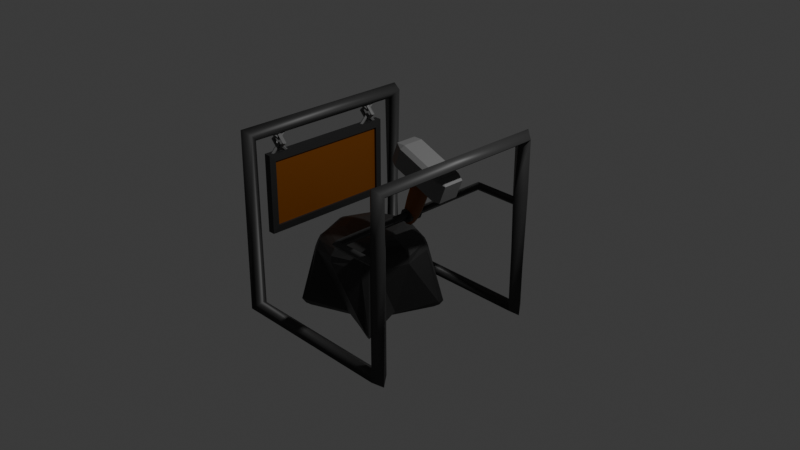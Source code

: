# Source: Crafter.blend  (saved by Blender 5.1.30; exported with 4.5.12 LTS)
import bpy
from mathutils import Matrix  # noqa: F401  (used for matrix-valued properties, if any)

bpy.ops.wm.read_factory_settings(use_empty=True)
scene = bpy.context.scene
scene.name = 'Scene'

# ---- collections
col_collection = bpy.data.collections.new('Collection'); scene.collection.children.link(col_collection)

# ---- materials (node trees are filled in below, after node groups)
mat_material_003 = bpy.data.materials.new('Material.003')
mat_material_004 = bpy.data.materials.new('Material.004')
mat_material_002 = bpy.data.materials.new('Material.002')
mat_material = bpy.data.materials.new('Material')
mat_material_001 = bpy.data.materials.new('Material.001')

# ---- material node trees
mat_material_003.use_nodes = True; mat_material_003.node_tree.nodes.clear()
_N = mat_material_003.node_tree.nodes; _L = mat_material_003.node_tree.links
n0 = _N.new('ShaderNodeBsdfPrincipled'); n0.name = 'Principled BSDF'; n0.location = (-200, 100)
n0.inputs[0].default_value = (0.03834, 0.03834, 0.03834, 1.0)
n1 = _N.new('ShaderNodeOutputMaterial'); n1.name = 'Material Output'; n1.location = (200, 100)
_L.new(n0.outputs[0], n1.inputs[0])
n1.is_active_output = True
mat_material_004.use_nodes = True; mat_material_004.node_tree.nodes.clear()
_N = mat_material_004.node_tree.nodes; _L = mat_material_004.node_tree.links
n0 = _N.new('ShaderNodeBsdfPrincipled'); n0.name = 'Principled BSDF'; n0.location = (-200, 100)
n0.inputs[0].default_value = (0.01978, 0.01978, 0.01978, 1.0)
n1 = _N.new('ShaderNodeOutputMaterial'); n1.name = 'Material Output'; n1.location = (200, 100)
_L.new(n0.outputs[0], n1.inputs[0])
n1.is_active_output = True
mat_material_002.use_nodes = True; mat_material_002.node_tree.nodes.clear()
_N = mat_material_002.node_tree.nodes; _L = mat_material_002.node_tree.links
n0 = _N.new('ShaderNodeBsdfPrincipled'); n0.name = 'Principled BSDF'; n0.location = (-200, 100)
n0.inputs[0].default_value = (0.1684, 0.1684, 0.1684, 1.0)
n1 = _N.new('ShaderNodeOutputMaterial'); n1.name = 'Material Output'; n1.location = (200, 100)
_L.new(n0.outputs[0], n1.inputs[0])
n1.is_active_output = True
mat_material.use_nodes = True; mat_material.node_tree.nodes.clear()
_N = mat_material.node_tree.nodes; _L = mat_material.node_tree.links
n0 = _N.new('ShaderNodeBsdfPrincipled'); n0.name = 'Principled BSDF'; n0.location = (-200, 100)
n0.inputs[0].default_value = (0.1937, 0.05475, 0.0, 1.0)
n1 = _N.new('ShaderNodeOutputMaterial'); n1.name = 'Material Output'; n1.location = (200, 100)
_L.new(n0.outputs[0], n1.inputs[0])
n1.is_active_output = True
mat_material_001.use_nodes = True; mat_material_001.node_tree.nodes.clear()
_N = mat_material_001.node_tree.nodes; _L = mat_material_001.node_tree.links
n0 = _N.new('ShaderNodeBsdfPrincipled'); n0.name = 'Principled BSDF'; n0.location = (-200, 100)
n0.inputs[0].default_value = (1.0, 1.0, 1.0, 1.0)
n1 = _N.new('ShaderNodeOutputMaterial'); n1.name = 'Material Output'; n1.location = (200, 100)
_L.new(n0.outputs[0], n1.inputs[0])
n1.is_active_output = True

# ---- world
world_world = bpy.data.worlds.new('World'); scene.world = world_world
world_world.use_nodes = True; world_world.node_tree.nodes.clear()
_N = world_world.node_tree.nodes; _L = world_world.node_tree.links
n0 = _N.new('ShaderNodeOutputWorld'); n0.name = 'World Output'; n0.location = (200, 100)
n1 = _N.new('ShaderNodeBackground'); n1.name = 'Background'; n1.location = (-200, 100)
n1.inputs[0].default_value = (0.05088, 0.05088, 0.05088, 1.0)
_L.new(n1.outputs[0], n0.inputs[0])
n0.is_active_output = True
world_world.color = (0.05088, 0.05088, 0.05088)
world_world.sun_shadow_jitter_overblur = 0.0

# ---- cameras
cam_camera = bpy.data.cameras.new('Camera')
cam_camera.clip_end = 100.0
cam_camera.ortho_scale = 7.314

# ---- lights
light_light = bpy.data.lights.new('Light', 'POINT')
light_light.energy = 1000.0
light_light.shadow_soft_size = 0.1

# ---- meshes
me_cube_004 = bpy.data.meshes.new('Cube.004')
me_cube_004.from_pydata([(0.9747, 0.9, 0.0), (1.045, 1.0, -0.07071), (0.9747, 1.1, 6.182e-09), (0.904, 1.0, 0.07071), (0.9747, 0.9, 1.384), (1.075, 1.0, 1.384), (0.9747, 1.1, 1.384), (0.8747, 1.0, 1.384), (0.9747, 0.9293, 1.929), (1.075, 1.0, 2.0), (0.9747, 1.071, 2.071), (0.8747, 1.0, 2.0), (0.9747, -0.9293, 1.929), (1.075, -1.0, 2.0), (0.9747, -1.071, 2.071), (0.8747, -1.0, 2.0), (0.9747, -0.9, 1.384), (1.075, -1.0, 1.384), (0.9747, -1.1, 1.384), (0.8747, -1.0, 1.384), (0.9747, -0.9, -1.334e-08), (1.045, -1.0, -0.07071), (0.9747, -1.1, 1.952e-08), (0.904, -1.0, 0.07071), (-0.9747, -0.9, 1.181e-08), (-1.045, -1.0, -0.07071), (-0.9747, -1.1, -5.632e-09), (-0.904, -1.0, 0.07071), (-0.9414, -0.9333, 1.933), (-1.069, -0.9764, 1.976), (-1.008, -1.067, 2.067), (-0.8804, -1.024, 2.024), (-0.9414, 0.9333, 1.933), (-1.069, 0.9764, 1.976), (-1.008, 1.067, 2.067), (-0.8804, 1.024, 2.024), (-0.9747, 0.9, -2.509e-08), (-1.045, 1.0, -0.07071), (-0.9747, 1.1, 3.127e-08), (-0.904, 1.0, 0.07071)], [], [(0, 1, 5, 4), (1, 2, 6, 5), (2, 3, 7, 6), (3, 0, 4, 7), (4, 5, 9, 8), (5, 6, 10, 9), (6, 7, 11, 10), (7, 4, 8, 11), (8, 9, 13, 12), (9, 10, 14, 13), (10, 11, 15, 14), (11, 8, 12, 15), (12, 13, 17, 16), (13, 14, 18, 17), (14, 15, 19, 18), (15, 12, 16, 19), (16, 17, 21, 20), (17, 18, 22, 21), (18, 19, 23, 22), (19, 16, 20, 23), (20, 21, 25, 24), (21, 22, 26, 25), (22, 23, 27, 26), (23, 20, 24, 27), (24, 25, 29, 28), (25, 26, 30, 29), (26, 27, 31, 30), (27, 24, 28, 31), (28, 29, 33, 32), (29, 30, 34, 33), (30, 31, 35, 34), (31, 28, 32, 35), (32, 33, 37, 36), (33, 34, 38, 37), (34, 35, 39, 38), (35, 32, 36, 39), (36, 37, 1, 0), (37, 38, 2, 1), (38, 39, 3, 2), (39, 36, 0, 3)])
me_cube_004.polygons.foreach_set('use_smooth', [True] * 40)
_uv = me_cube_004.uv_layers.new(name='UVMap')
_uv.uv.foreach_set('vector', [0.0, 1.0, 0.0, 0.75, 1.384, 0.75, 1.384, 1.0, 0.0, 0.75, 0.0, 0.5, 1.384, 0.5, 1.384, 0.75, 0.0, 0.5, 0.0, 0.25, 1.384, 0.25, 1.384, 0.5, 0.0, 0.25, 0.0, 0.0, 1.384, 0.0, 1.384, 0.25, 1.384, 1.0, 1.384, 0.75, 2.0, 0.75, 2.0, 1.0, 1.384, 0.75, 1.384, 0.5, 2.0, 0.5, 2.0, 0.75, 1.384, 0.5, 1.384, 0.25, 2.0, 0.25, 2.0, 0.5, 1.384, 0.25, 1.384, 0.0, 2.0, 0.0, 2.0, 0.25, 2.0, 1.0, 2.0, 0.75, 4.0, 0.75, 4.0, 1.0, 2.0, 0.75, 2.0, 0.5, 4.0, 0.5, 4.0, 0.75, 2.0, 0.5, 2.0, 0.25, 4.0, 0.25, 4.0, 0.5, 2.0, 0.25, 2.0, 0.0, 4.0, 0.0, 4.0, 0.25, 4.0, 1.0, 4.0, 0.75, 4.616, 0.75, 4.616, 1.0, 4.0, 0.75, 4.0, 0.5, 4.616, 0.5, 4.616, 0.75, 4.0, 0.5, 4.0, 0.25, 4.616, 0.25, 4.616, 0.5, 4.0, 0.25, 4.0, 0.0, 4.616, 0.0, 4.616, 0.25, 4.616, 1.0, 4.616, 0.75, 6.0, 0.75, 6.0, 1.0, 4.616, 0.75, 4.616, 0.5, 6.0, 0.5, 6.0, 0.75, 4.616, 0.5, 4.616, 0.25, 6.0, 0.25, 6.0, 0.5, 4.616, 0.25, 4.616, 0.0, 6.0, 0.0, 6.0, 0.25, 6.0, 1.0, 6.0, 0.75, 7.949, 0.75, 7.949, 1.0, 6.0, 0.75, 6.0, 0.5, 7.949, 0.5, 7.949, 0.75, 6.0, 0.5, 6.0, 0.25, 7.949, 0.25, 7.949, 0.5, 6.0, 0.25, 6.0, 0.0, 7.949, 0.0, 7.949, 0.25, 7.949, 1.0, 7.949, 0.75, 9.949, 0.75, 9.949, 1.0, 7.949, 0.75, 7.949, 0.5, 9.949, 0.5, 9.949, 0.75, 7.949, 0.5, 7.949, 0.25, 9.949, 0.25, 9.949, 0.5, 7.949, 0.25, 7.949, 0.0, 9.949, 0.0, 9.949, 0.25, 9.949, 1.0, 9.949, 0.75, 11.95, 0.75, 11.95, 1.0, 9.949, 0.75, 9.949, 0.5, 11.95, 0.5, 11.95, 0.75, 9.949, 0.5, 9.949, 0.25, 11.95, 0.25, 11.95, 0.5, 9.949, 0.25, 9.949, 0.0, 11.95, 0.0, 11.95, 0.25, 11.95, 1.0, 11.95, 0.75, 13.95, 0.75, 13.95, 1.0, 11.95, 0.75, 11.95, 0.5, 13.95, 0.5, 13.95, 0.75, 11.95, 0.5, 11.95, 0.25, 13.95, 0.25, 13.95, 0.5, 11.95, 0.25, 11.95, 0.0, 13.95, 0.0, 13.95, 0.25, 13.95, 1.0, 13.95, 0.75, 15.9, 0.75, 15.9, 1.0, 13.95, 0.75, 13.95, 0.5, 15.9, 0.5, 15.9, 0.75, 13.95, 0.5, 13.95, 0.25, 15.9, 0.25, 15.9, 0.5, 13.95, 0.25, 13.95, 0.0, 15.9, 0.0, 15.9, 0.25])
me_cube_004.materials.append(mat_material_003)
me_cube_004.update()
me_cube_001 = bpy.data.meshes.new('Cube.001')
me_cube_001.from_pydata([(0.0, 0.0, 0.0), (-0.4159, -0.4159, 0.0), (-0.4919, -0.5407, 0.09221), (-0.5407, -0.4919, 0.09221), (-0.4657, -0.5002, 0.02701), (-0.5249, -0.5249, 0.03897), (-0.554, -0.554, 0.09221), (-0.5002, -0.4657, 0.02701), (-0.482, -0.3601, 0.7667), (-0.3601, -0.482, 0.7667), (-0.3706, -0.3706, 0.9102), (-0.433, -0.433, 0.7555), (-0.413, -0.413, 0.8298), (-0.3542, -0.4404, 0.857), (-0.4404, -0.3542, 0.857), (-0.5407, 0.4919, 0.09221), (-0.4919, 0.5407, 0.09221), (-0.4159, 0.4159, 0.0), (-0.554, 0.554, 0.09221), (-0.5249, 0.5249, 0.03897), (-0.4657, 0.5002, 0.02701), (-0.5002, 0.4657, 0.02701), (-0.3706, 0.3706, 0.9102), (-0.3601, 0.482, 0.7667), (-0.482, 0.3601, 0.7667), (-0.3695, 0.4363, 0.8459), (-0.4148, 0.4148, 0.8283), (-0.4306, 0.4306, 0.7705), (-0.4363, 0.3695, 0.8459), (0.5407, -0.4919, 0.09221), (0.4919, -0.5407, 0.09221), (0.4159, -0.4159, 0.0), (0.554, -0.554, 0.09221), (0.5249, -0.5249, 0.03897), (0.4657, -0.5002, 0.02701), (0.5002, -0.4657, 0.02701), (0.3706, -0.3706, 0.9102), (0.3601, -0.482, 0.7667), (0.482, -0.3601, 0.7667), (0.3695, -0.4363, 0.8459), (0.4148, -0.4148, 0.8283), (0.4306, -0.4306, 0.7705), (0.4363, -0.3695, 0.8459), (0.4919, 0.5407, 0.09221), (0.5407, 0.4919, 0.09221), (0.4159, 0.4159, 0.0), (0.554, 0.554, 0.09221), (0.5249, 0.5249, 0.03897), (0.5002, 0.4657, 0.02701), (0.4657, 0.5002, 0.02701), (0.3706, 0.3706, 0.9102), (0.482, 0.3601, 0.7667), (0.3601, 0.482, 0.7667), (0.4363, 0.3695, 0.8459), (0.4148, 0.4148, 0.8283), (0.4306, 0.4306, 0.7705), (0.3695, 0.4363, 0.8459), (0.0, 0.3617, 0.08893), (0.0, 0.2318, 0.0), (0.0, 0.3119, 0.02605), (0.0, 0.5795, 0.7675), (0.0, 0.5262, 0.9102), (0.0, 0.5757, 0.8461), (0.0, -0.3617, 0.08893), (0.0, -0.2318, 0.0), (0.0, -0.3119, 0.02605), (0.0, -0.5795, 0.7675), (0.0, -0.5262, 0.9102), (0.0, -0.5757, 0.8461), (-0.3617, 0.0, 0.08893), (-0.2318, 0.0, 0.0), (-0.3119, 1.556e-10, 0.02605), (-0.5795, 0.0, 0.7675), (-0.5262, 0.0, 0.9102), (-0.5757, 1.556e-10, 0.8461), (0.3617, 0.0, 0.08893), (0.2318, 0.0, 0.0), (0.3119, 1.556e-10, 0.02605), (0.5795, 0.0, 0.7675), (0.5262, 0.0, 0.9102), (0.5757, 1.556e-10, 0.8461), (-0.2055, -0.2055, 0.9981), (-0.334, -0.334, 0.9443), (-0.2725, -0.2725, 0.9824), (-0.2055, 0.2055, 0.9981), (-0.334, 0.334, 0.9443), (-0.2725, 0.2725, 0.9824), (0.2055, -0.2055, 0.9981), (0.334, -0.334, 0.9443), (0.2725, -0.2725, 0.9824), (0.2055, 0.2055, 0.9981), (0.334, 0.334, 0.9443), (0.2725, 0.2725, 0.9824), (0.0, 0.4743, 0.9443), (0.0, 0.2919, 0.9981), (0.0, 0.3869, 0.9824), (0.0, -0.4743, 0.9443), (0.0, -0.2919, 0.9981), (0.0, -0.3869, 0.9824), (-0.4743, 0.0, 0.9443), (-0.2919, -2.722e-09, 0.9981), (-0.3869, -7.795e-10, 0.9824), (0.4743, 0.0, 0.9443), (0.2919, 1.882e-09, 0.9981), (0.3869, 5.153e-10, 0.9824)], [], [(1, 4, 5, 7), (2, 6, 5, 4), (3, 7, 5, 6), (8, 11, 12, 14), (9, 13, 12, 11), (10, 14, 12, 13), (15, 18, 19, 21), (16, 20, 19, 18), (17, 21, 19, 20), (22, 25, 26, 28), (23, 27, 26, 25), (24, 28, 26, 27), (29, 32, 33, 35), (30, 34, 33, 32), (31, 35, 33, 34), (36, 39, 40, 42), (37, 41, 40, 39), (38, 42, 40, 41), (43, 46, 47, 49), (44, 48, 47, 46), (45, 49, 47, 48), (50, 53, 54, 56), (51, 55, 54, 53), (52, 56, 54, 55), (70, 1, 7, 71), (71, 7, 3, 69), (2, 9, 11, 6), (6, 11, 8, 3), (73, 22, 28, 74), (74, 28, 24, 72), (23, 16, 18, 27), (27, 18, 15, 24), (58, 17, 20, 59), (59, 20, 16, 57), (61, 50, 56, 62), (62, 56, 52, 60), (51, 44, 46, 55), (55, 46, 43, 52), (76, 45, 48, 77), (77, 48, 44, 75), (79, 36, 42, 80), (80, 42, 38, 78), (37, 30, 32, 41), (41, 32, 29, 38), (64, 31, 34, 65), (65, 34, 30, 63), (67, 10, 13, 68), (68, 13, 9, 66), (45, 58, 59, 49), (49, 59, 57, 43), (22, 61, 62, 25), (25, 62, 60, 23), (1, 64, 65, 4), (4, 65, 63, 2), (36, 67, 68, 39), (39, 68, 66, 37), (97, 81, 83, 98), (98, 83, 82, 96), (17, 70, 71, 21), (21, 71, 69, 15), (10, 73, 74, 14), (14, 74, 72, 8), (31, 76, 77, 35), (35, 77, 75, 29), (50, 79, 80, 53), (53, 80, 78, 51), (103, 87, 89, 104), (104, 89, 88, 102), (94, 90, 92, 95), (95, 92, 91, 93), (100, 84, 86, 101), (101, 86, 85, 99), (84, 94, 95, 86), (86, 95, 93, 85), (87, 97, 98, 89), (89, 98, 96, 88), (81, 100, 101, 83), (83, 101, 99, 82), (90, 103, 104, 92), (92, 104, 102, 91), (3, 8, 72, 69), (63, 66, 9, 2), (70, 0, 64, 1), (73, 10, 82, 99), (10, 67, 96, 82), (16, 23, 60, 57), (17, 58, 0, 70), (69, 72, 24, 15), (22, 73, 99, 85), (61, 22, 85, 93), (30, 37, 66, 63), (0, 76, 31, 64), (75, 78, 38, 29), (36, 79, 102, 88), (67, 36, 88, 96), (44, 51, 78, 75), (58, 45, 76, 0), (57, 60, 52, 43), (50, 61, 93, 91), (79, 50, 91, 102), (97, 87, 103, 90, 94, 84, 100, 81)])
_uv = me_cube_001.uv_layers.new(name='UVMap')
_uv.uv.foreach_set('vector', [0.1523, 0.7227, 0.1556, 0.75, 0.1434, 0.75, 0.125, 0.7194, 0.4017, 0.9806, 0.4047, 1.0, 0.3934, 1.0, 0.375, 0.9694, 0.4017, 0.01936, 0.375, 0.03063, 0.375, 0.01837, 0.4047, 0.0, 0.5992, 0.02286, 0.5972, 0.0, 0.6222, 0.001094, 0.625, 0.01965, 0.5992, 0.9771, 0.625, 0.9804, 0.625, 0.9978, 0.5972, 1.0, 0.625, 0.0, 0.625, 0.01965, 0.6222, 0.001094, 0.625, -0.02167, 0.4017, 0.2306, 0.4047, 0.25, 0.3842, 0.2592, 0.375, 0.2194, 0.4017, 0.2694, 0.375, 0.2806, 0.3842, 0.2592, 0.4047, 0.25, 0.1523, 0.5273, 0.125, 0.5306, 0.125, 0.5184, 0.1556, 0.5, 0.625, 0.25, 0.625, 0.2654, 0.6229, 0.25, 0.625, 0.2342, 0.5992, 0.2729, 0.6015, 0.25, 0.6229, 0.25, 0.625, 0.2654, 0.5992, 0.2271, 0.625, 0.2342, 0.6229, 0.25, 0.6015, 0.25, 0.4017, 0.7306, 0.4047, 0.75, 0.3811, 0.75, 0.375, 0.7194, 0.4017, 0.7694, 0.3597, 0.7653, 0.3811, 0.75, 0.4047, 0.75, 0.3477, 0.7227, 0.375, 0.7194, 0.3811, 0.75, 0.3597, 0.7653, 0.625, 0.75, 0.625, 0.7654, 0.6229, 0.75, 0.625, 0.7342, 0.5992, 0.7729, 0.6015, 0.75, 0.6229, 0.75, 0.625, 0.7654, 0.5992, 0.7271, 0.625, 0.7342, 0.6229, 0.75, 0.6015, 0.75, 0.4017, 0.4806, 0.4047, 0.5, 0.375, 0.5061, 0.3597, 0.4847, 0.4017, 0.5194, 0.375, 0.5306, 0.375, 0.5061, 0.4047, 0.5, 0.3477, 0.5273, 0.3597, 0.4847, 0.375, 0.5061, 0.375, 0.5306, 0.625, 0.5, 0.625, 0.5154, 0.6229, 0.5, 0.625, 0.4842, 0.5992, 0.5229, 0.6015, 0.5, 0.6229, 0.5, 0.625, 0.5154, 0.5992, 0.4771, 0.625, 0.4842, 0.6229, 0.5, 0.6015, 0.5, 0.163, 0.625, 0.1523, 0.7227, 0.125, 0.7194, 0.125, 0.625, 0.375, 0.125, 0.375, 0.03063, 0.4017, 0.01936, 0.401, 0.125, 0.4017, 0.9806, 0.5992, 0.9771, 0.5972, 1.0, 0.4047, 1.0, 0.4047, 0.0, 0.5972, 0.0, 0.5992, 0.02286, 0.4017, 0.01936, 0.625, 0.125, 0.625, 0.25, 0.625, 0.2342, 0.625, 0.125, 0.625, 0.125, 0.625, 0.2342, 0.5992, 0.2271, 0.5991, 0.125, 0.5992, 0.2729, 0.4017, 0.2694, 0.4047, 0.25, 0.6015, 0.25, 0.6015, 0.25, 0.4047, 0.25, 0.4017, 0.2306, 0.5992, 0.2271, 0.25, 0.538, 0.1523, 0.5273, 0.1556, 0.5, 0.25, 0.5, 0.375, 0.375, 0.375, 0.2806, 0.4017, 0.2694, 0.401, 0.375, 0.625, 0.375, 0.625, 0.5, 0.625, 0.4842, 0.625, 0.375, 0.625, 0.375, 0.625, 0.4842, 0.5992, 0.4771, 0.5991, 0.375, 0.5992, 0.5229, 0.4017, 0.5194, 0.4047, 0.5, 0.6015, 0.5, 0.6015, 0.5, 0.4047, 0.5, 0.4017, 0.4806, 0.5992, 0.4771, 0.337, 0.625, 0.3477, 0.5273, 0.375, 0.5306, 0.375, 0.625, 0.375, 0.625, 0.375, 0.5306, 0.4017, 0.5194, 0.401, 0.625, 0.625, 0.625, 0.625, 0.75, 0.625, 0.7342, 0.625, 0.625, 0.625, 0.625, 0.625, 0.7342, 0.5992, 0.7271, 0.5991, 0.625, 0.5992, 0.7729, 0.4017, 0.7694, 0.4047, 0.75, 0.6015, 0.75, 0.6015, 0.75, 0.4047, 0.75, 0.4017, 0.7306, 0.5992, 0.7271, 0.25, 0.712, 0.3477, 0.7227, 0.3597, 0.7653, 0.25, 0.75, 0.375, 0.875, 0.3597, 0.7653, 0.4017, 0.7694, 0.401, 0.875, 0.625, 0.875, 0.625, 1.0, 0.625, 0.9804, 0.625, 0.875, 0.625, 0.875, 0.625, 0.9804, 0.5992, 0.9771, 0.5991, 0.875, 0.3477, 0.5273, 0.25, 0.538, 0.25, 0.5, 0.3597, 0.4847, 0.3597, 0.4847, 0.375, 0.375, 0.401, 0.375, 0.4017, 0.4806, 0.625, 0.25, 0.625, 0.375, 0.625, 0.375, 0.625, 0.2654, 0.625, 0.2654, 0.625, 0.375, 0.5991, 0.375, 0.5992, 0.2729, 0.1523, 0.7227, 0.25, 0.712, 0.25, 0.75, 0.1556, 0.75, 0.375, 0.9694, 0.375, 0.875, 0.401, 0.875, 0.4017, 0.9806, 0.625, 0.75, 0.625, 0.875, 0.625, 0.875, 0.625, 0.7654, 0.625, 0.7654, 0.625, 0.875, 0.5991, 0.875, 0.5992, 0.7729, 0.625, 0.6734, 0.625, 0.2018, 0.625, 0.002576, 0.625, 0.8732, 0.625, 0.8732, 0.625, 0.9991, 0.625, 1.0, 0.625, 0.875, 0.1523, 0.5273, 0.163, 0.625, 0.125, 0.625, 0.125, 0.5306, 0.375, 0.2194, 0.375, 0.125, 0.401, 0.125, 0.4017, 0.2306, 0.625, 0.0, 0.625, 0.125, 0.625, 0.125, 0.625, 0.01965, 0.625, 0.01965, 0.625, 0.125, 0.5991, 0.125, 0.5992, 0.02286, 0.3477, 0.7227, 0.337, 0.625, 0.375, 0.625, 0.375, 0.7194, 0.375, 0.7194, 0.375, 0.625, 0.401, 0.625, 0.4017, 0.7306, 0.625, 0.5, 0.625, 0.625, 0.625, 0.625, 0.625, 0.5154, 0.625, 0.5154, 0.625, 0.625, 0.5991, 0.625, 0.5992, 0.5229, 0.625, 0.5942, 0.625, 0.687, 0.625, 0.75, 0.625, 0.625, 0.625, 0.625, 0.625, 0.75, 0.625, 0.75, 0.625, 0.625, 0.625, 0.3845, 0.625, 0.4903, 0.625, 0.5, 0.625, 0.375, 0.625, 0.375, 0.625, 0.5, 0.625, 0.5, 0.625, 0.375, 0.625, 0.1874, 0.625, 0.281, 0.625, 0.25, 0.625, 0.125, 0.625, 0.125, 0.625, 0.25, 0.625, 0.25, 0.625, 0.125, 0.625, 0.281, 0.625, 0.3845, 0.625, 0.375, 0.625, 0.25, 0.625, 0.25, 0.625, 0.375, 0.625, 0.375, 0.625, 0.25, 0.625, 0.687, 0.625, 0.6734, 0.625, 0.8732, 0.625, 0.75, 0.625, 0.75, 0.625, 0.8732, 0.625, 0.875, 0.625, 0.75, 0.625, 0.2018, 0.625, 0.1874, 0.625, 0.125, 0.625, 0.002576, 0.625, 0.002576, 0.625, 0.125, 0.625, 0.125, 0.625, 0.0, 0.625, 0.4903, 0.625, 0.5942, 0.625, 0.625, 0.625, 0.5, 0.625, 0.5, 0.625, 0.625, 0.625, 0.625, 0.625, 0.5, 0.4017, 0.01936, 0.5992, 0.02286, 0.5991, 0.125, 0.401, 0.125, 0.401, 0.875, 0.5991, 0.875, 0.5992, 0.9771, 0.4017, 0.9806, 0.163, 0.625, 0.25, 0.625, 0.25, 0.712, 0.1523, 0.7227, 0.625, 0.125, 0.625, 0.0, 0.625, 0.0, 0.625, 0.125, 0.625, 1.0, 0.625, 0.875, 0.625, 0.875, 0.625, 1.0, 0.4017, 0.2694, 0.5992, 0.2729, 0.5991, 0.375, 0.401, 0.375, 0.1523, 0.5273, 0.25, 0.538, 0.25, 0.625, 0.163, 0.625, 0.401, 0.125, 0.5991, 0.125, 0.5992, 0.2271, 0.4017, 0.2306, 0.625, 0.25, 0.625, 0.125, 0.625, 0.125, 0.625, 0.25, 0.625, 0.375, 0.625, 0.25, 0.625, 0.25, 0.625, 0.375, 0.4017, 0.7694, 0.5992, 0.7729, 0.5991, 0.875, 0.401, 0.875, 0.25, 0.625, 0.337, 0.625, 0.3477, 0.7227, 0.25, 0.712, 0.401, 0.625, 0.5991, 0.625, 0.5992, 0.7271, 0.4017, 0.7306, 0.625, 0.75, 0.625, 0.625, 0.625, 0.625, 0.625, 0.75, 0.625, 0.875, 0.625, 0.75, 0.625, 0.75, 0.625, 0.875, 0.4017, 0.5194, 0.5992, 0.5229, 0.5991, 0.625, 0.401, 0.625, 0.25, 0.538, 0.3477, 0.5273, 0.337, 0.625, 0.25, 0.625, 0.401, 0.375, 0.5991, 0.375, 0.5992, 0.4771, 0.4017, 0.4806, 0.625, 0.5, 0.625, 0.375, 0.625, 0.375, 0.625, 0.5, 0.625, 0.625, 0.625, 0.5, 0.625, 0.5, 0.625, 0.625, 0.625, 0.6734, 0.625, 0.687, 0.625, 0.5942, 0.625, 0.4903, 0.625, 0.3845, 0.625, 0.281, 0.625, 0.1874, 0.625, 0.2018])
me_cube_001.materials.append(mat_material_004)
me_cube_001.update()
me_cube_002 = bpy.data.meshes.new('Cube.002')
me_cube_002.from_pydata([(-0.2681, -0.1174, -0.1482), (-0.2681, -0.1586, -0.1097), (-0.3622, -0.1174, -0.1097), (-0.2681, -0.1586, 0.1097), (-0.2681, -0.1174, 0.1482), (-0.3622, -0.1174, 0.1097), (-0.2681, 0.1174, -0.1482), (-0.3622, 0.1174, -0.1097), (-0.2681, 0.1586, -0.1097), (-0.2681, 0.1174, 0.1482), (-0.2681, 0.1586, 0.1097), (-0.3622, 0.1174, 0.1097), (0.2681, -0.1174, -0.1482), (0.3622, -0.1174, -0.1097), (0.2681, -0.1586, -0.1097), (0.2681, -0.1174, 0.1482), (0.2681, -0.1586, 0.1097), (0.3622, -0.1174, 0.1097), (0.2681, 0.1174, -0.1482), (0.2681, 0.1586, -0.1097), (0.3622, 0.1174, -0.1097), (0.2681, 0.1174, 0.1482), (0.3622, 0.1174, 0.1097), (0.2681, 0.1586, 0.1097)], [], [(0, 1, 2), (3, 4, 5), (6, 7, 8), (9, 10, 11), (12, 13, 14), (15, 16, 17), (18, 19, 20), (21, 22, 23), (6, 0, 2, 7), (1, 3, 5, 2), (4, 9, 11, 5), (10, 8, 7, 11), (18, 6, 8, 19), (9, 21, 23, 10), (22, 20, 19, 23), (12, 18, 20, 13), (21, 15, 17, 22), (16, 14, 13, 17), (0, 12, 14, 1), (15, 4, 3, 16), (6, 18, 12, 0), (2, 5, 11, 7), (14, 16, 3, 1), (21, 9, 4, 15), (8, 10, 23, 19), (20, 22, 17, 13)])
_uv = me_cube_002.uv_layers.new(name='UVMap')
_uv.uv.foreach_set('vector', [0.1575, 0.7175, 0.1575, 0.75, 0.125, 0.7175, 0.5925, 0.0, 0.625, 0.0325, 0.5925, 0.0325, 0.1575, 0.5325, 0.125, 0.5325, 0.1575, 0.5, 0.625, 0.2392, 0.5925, 0.2744, 0.5925, 0.2175, 0.3425, 0.7175, 0.3994, 0.7175, 0.375, 0.7663, 0.6413, 0.75, 0.5925, 0.7825, 0.5925, 0.7256, 0.3425, 0.5325, 0.375, 0.4837, 0.3994, 0.5325, 0.6413, 0.5, 0.5925, 0.5244, 0.5925, 0.4675, 0.1575, 0.5325, 0.1575, 0.7175, 0.125, 0.7175, 0.125, 0.5325, 0.4075, 0.0, 0.5925, 0.0, 0.5925, 0.0325, 0.4075, 0.0325, 0.625, 0.0325, 0.625, 0.2392, 0.5925, 0.2175, 0.5925, 0.0325, 0.5925, 0.2744, 0.4075, 0.2825, 0.4075, 0.2175, 0.5925, 0.2175, 0.3425, 0.5325, 0.1575, 0.5325, 0.1575, 0.5, 0.375, 0.4837, 0.625, 0.2392, 0.6413, 0.5, 0.5925, 0.4675, 0.5925, 0.2744, 0.5925, 0.5244, 0.3994, 0.5325, 0.375, 0.4837, 0.5925, 0.4675, 0.3425, 0.7175, 0.3425, 0.5325, 0.3994, 0.5325, 0.3994, 0.7175, 0.6413, 0.5, 0.6413, 0.75, 0.5925, 0.7256, 0.5925, 0.5244, 0.5925, 0.7825, 0.375, 0.7663, 0.3994, 0.7175, 0.5925, 0.7256, 0.1575, 0.7175, 0.3425, 0.7175, 0.375, 0.7663, 0.1575, 0.75, 0.6413, 0.75, 0.625, 0.9675, 0.5925, 0.9675, 0.5925, 0.7825, 0.1575, 0.5325, 0.3425, 0.5325, 0.3425, 0.7175, 0.1575, 0.7175, 0.4075, 0.0325, 0.5925, 0.0325, 0.5925, 0.2175, 0.4075, 0.2175, 0.375, 0.7663, 0.5925, 0.7825, 0.5925, 0.9675, 0.4075, 0.9675, 0.6413, 0.5, 0.8425, 0.5325, 0.8425, 0.7175, 0.6413, 0.75, 0.4075, 0.2825, 0.5925, 0.2744, 0.5925, 0.4675, 0.375, 0.4837, 0.3994, 0.5325, 0.5925, 0.5244, 0.5925, 0.7256, 0.3994, 0.7175])
me_cube_002.materials.append(mat_material_002)
me_cube_002.update()
me_cube_003 = bpy.data.meshes.new('Cube.003')
me_cube_003.from_pydata([(-0.07808, -0.0592, 0.3329), (-0.05856, -0.0444, -0.1912), (-0.07808, 0.0592, 0.3329), (-0.05856, 0.0444, -0.1912), (0.07808, -0.0592, 0.3329), (0.05856, -0.0444, -0.1912), (0.07808, 0.0592, 0.3329), (0.05856, 0.0444, -0.1912), (-0.1, 0.03237, 0.3329), (-0.1074, -1.49e-08, 0.3329), (-0.1, -0.03237, 0.3329), (-0.07766, -0.05888, 0.161), (-0.07474, -0.05666, 0.005601), (-0.06752, -0.05119, -0.1174), (-0.0671, -0.02634, -0.2167), (-0.07139, -1.49e-08, -0.2295), (-0.0671, 0.02634, -0.2167), (-0.06752, 0.05119, -0.1174), (-0.07474, 0.05666, 0.005601), (-0.07766, 0.05888, 0.161), (0.0427, 0.07585, 0.3329), (-8.731e-09, 0.0814, 0.3329), (-0.0427, 0.07585, 0.3329), (-0.03474, 0.05087, -0.2167), (-8.731e-09, 0.05413, -0.2295), (0.03474, 0.05087, -0.2167), (0.06752, 0.05119, -0.1174), (0.07474, 0.05666, 0.005601), (0.07766, 0.05888, 0.161), (0.1, -0.03237, 0.3329), (0.1074, -1.49e-08, 0.3329), (0.1, 0.03237, 0.3329), (0.0671, 0.02634, -0.2167), (0.07139, -1.49e-08, -0.2295), (0.0671, -0.02634, -0.2167), (0.06752, -0.05119, -0.1174), (0.07474, -0.05666, 0.005601), (0.07766, -0.05888, 0.161), (-0.0427, -0.07585, 0.3329), (6.17e-09, -0.0814, 0.3329), (0.0427, -0.07585, 0.3329), (0.03474, -0.05087, -0.2167), (-8.731e-09, -0.05413, -0.2295), (-0.03474, -0.05087, -0.2167), (-0.09951, -0.0322, 0.1607), (-0.1068, -1.49e-08, 0.1605), (-0.09951, 0.0322, 0.1607), (-0.09581, -0.03098, 0.003714), (-0.1028, -1.49e-08, 0.001827), (-0.09581, 0.03098, 0.003714), (-0.08591, -0.02825, -0.1244), (-0.09214, -1.49e-08, -0.1306), (-0.08591, 0.02825, -0.1244), (-0.04247, 0.07545, 0.1607), (-8.731e-09, 0.08097, 0.1605), (0.04247, 0.07545, 0.1607), (-0.04086, 0.07264, 0.003714), (6.17e-09, 0.07797, 0.001827), (0.04086, 0.07264, 0.003714), (-0.03726, 0.06513, -0.1244), (6.17e-09, 0.06985, -0.1306), (0.03726, 0.06513, -0.1244), (0.09951, 0.0322, 0.1607), (0.1068, -1.49e-08, 0.1605), (0.09951, -0.0322, 0.1607), (0.09581, 0.03098, 0.003714), (0.1028, -1.49e-08, 0.001827), (0.09581, -0.03098, 0.003714), (0.08591, 0.02825, -0.1244), (0.09214, -1.49e-08, -0.1306), (0.08591, -0.02825, -0.1244), (0.04247, -0.07545, 0.1607), (6.17e-09, -0.08097, 0.1605), (-0.04247, -0.07545, 0.1607), (0.04086, -0.07264, 0.003714), (6.17e-09, -0.07797, 0.001827), (-0.04086, -0.07264, 0.003714), (0.03726, -0.06513, -0.1244), (6.17e-09, -0.06985, -0.1306), (-0.03726, -0.06513, -0.1244), (0.03703, 0.02807, -0.2712), (0.03902, -1.49e-08, -0.2897), (0.03703, -0.02807, -0.2712), (6.17e-09, 0.02958, -0.2897), (6.17e-09, -1.49e-08, -0.3098), (6.17e-09, -0.02958, -0.2897), (-0.03703, 0.02807, -0.2712), (-0.03902, -1.49e-08, -0.2897), (-0.03703, -0.02807, -0.2712)], [], [(44, 45, 48, 47), (45, 46, 49, 48), (47, 48, 51, 50), (48, 49, 52, 51), (0, 10, 44, 11), (10, 9, 45, 44), (9, 8, 46, 45), (8, 2, 19, 46), (46, 19, 18, 49), (49, 18, 17, 52), (52, 17, 3, 16), (51, 52, 16, 15), (50, 51, 15, 14), (13, 50, 14, 1), (12, 47, 50, 13), (11, 44, 47, 12), (53, 54, 57, 56), (54, 55, 58, 57), (56, 57, 60, 59), (57, 58, 61, 60), (2, 22, 53, 19), (22, 21, 54, 53), (21, 20, 55, 54), (20, 6, 28, 55), (55, 28, 27, 58), (58, 27, 26, 61), (61, 26, 7, 25), (60, 61, 25, 24), (59, 60, 24, 23), (17, 59, 23, 3), (18, 56, 59, 17), (19, 53, 56, 18), (62, 63, 66, 65), (63, 64, 67, 66), (65, 66, 69, 68), (66, 67, 70, 69), (6, 31, 62, 28), (31, 30, 63, 62), (30, 29, 64, 63), (29, 4, 37, 64), (64, 37, 36, 67), (67, 36, 35, 70), (70, 35, 5, 34), (69, 70, 34, 33), (68, 69, 33, 32), (26, 68, 32, 7), (27, 65, 68, 26), (28, 62, 65, 27), (71, 72, 75, 74), (72, 73, 76, 75), (74, 75, 78, 77), (75, 76, 79, 78), (4, 40, 71, 37), (40, 39, 72, 71), (39, 38, 73, 72), (38, 0, 11, 73), (73, 11, 12, 76), (76, 12, 13, 79), (79, 13, 1, 43), (78, 79, 43, 42), (77, 78, 42, 41), (35, 77, 41, 5), (36, 74, 77, 35), (37, 71, 74, 36), (80, 81, 84, 83), (81, 82, 85, 84), (83, 84, 87, 86), (84, 85, 88, 87), (7, 32, 80, 25), (32, 33, 81, 80), (33, 34, 82, 81), (34, 5, 41, 82), (82, 41, 42, 85), (85, 42, 43, 88), (88, 43, 1, 14), (87, 88, 14, 15), (86, 87, 15, 16), (23, 86, 16, 3), (24, 83, 86, 23), (25, 80, 83, 24)])
me_cube_003.polygons.foreach_set('use_smooth', [True] * 80)
_uv = me_cube_003.uv_layers.new(name='UVMap')
_uv.uv.foreach_set('vector', [0.4375, 0.0625, 0.4375, 0.125, 0.5, 0.125, 0.5, 0.0625, 0.4375, 0.125, 0.4375, 0.1875, 0.5, 0.1875, 0.5, 0.125, 0.5, 0.0625, 0.5, 0.125, 0.5625, 0.125, 0.5625, 0.0625, 0.5, 0.125, 0.5, 0.1875, 0.5625, 0.1875, 0.5625, 0.125, 0.375, 0.0, 0.375, 0.0625, 0.4375, 0.0625, 0.4375, 0.0, 0.375, 0.0625, 0.375, 0.125, 0.4375, 0.125, 0.4375, 0.0625, 0.375, 0.125, 0.375, 0.1875, 0.4375, 0.1875, 0.4375, 0.125, 0.375, 0.1875, 0.375, 0.25, 0.4375, 0.25, 0.4375, 0.1875, 0.4375, 0.1875, 0.4375, 0.25, 0.5, 0.25, 0.5, 0.1875, 0.5, 0.1875, 0.5, 0.25, 0.5625, 0.25, 0.5625, 0.1875, 0.5625, 0.1875, 0.5625, 0.25, 0.625, 0.25, 0.625, 0.1875, 0.5625, 0.125, 0.5625, 0.1875, 0.625, 0.1875, 0.625, 0.125, 0.5625, 0.0625, 0.5625, 0.125, 0.625, 0.125, 0.625, 0.0625, 0.5625, 0.0, 0.5625, 0.0625, 0.625, 0.0625, 0.625, 0.0, 0.5, 0.0, 0.5, 0.0625, 0.5625, 0.0625, 0.5625, 0.0, 0.4375, 0.0, 0.4375, 0.0625, 0.5, 0.0625, 0.5, 0.0, 0.4375, 0.3125, 0.4375, 0.375, 0.5, 0.375, 0.5, 0.3125, 0.4375, 0.375, 0.4375, 0.4375, 0.5, 0.4375, 0.5, 0.375, 0.5, 0.3125, 0.5, 0.375, 0.5625, 0.375, 0.5625, 0.3125, 0.5, 0.375, 0.5, 0.4375, 0.5625, 0.4375, 0.5625, 0.375, 0.375, 0.25, 0.375, 0.3125, 0.4375, 0.3125, 0.4375, 0.25, 0.375, 0.3125, 0.375, 0.375, 0.4375, 0.375, 0.4375, 0.3125, 0.375, 0.375, 0.375, 0.4375, 0.4375, 0.4375, 0.4375, 0.375, 0.375, 0.4375, 0.375, 0.5, 0.4375, 0.5, 0.4375, 0.4375, 0.4375, 0.4375, 0.4375, 0.5, 0.5, 0.5, 0.5, 0.4375, 0.5, 0.4375, 0.5, 0.5, 0.5625, 0.5, 0.5625, 0.4375, 0.5625, 0.4375, 0.5625, 0.5, 0.625, 0.5, 0.625, 0.4375, 0.5625, 0.375, 0.5625, 0.4375, 0.625, 0.4375, 0.625, 0.375, 0.5625, 0.3125, 0.5625, 0.375, 0.625, 0.375, 0.625, 0.3125, 0.5625, 0.25, 0.5625, 0.3125, 0.625, 0.3125, 0.625, 0.25, 0.5, 0.25, 0.5, 0.3125, 0.5625, 0.3125, 0.5625, 0.25, 0.4375, 0.25, 0.4375, 0.3125, 0.5, 0.3125, 0.5, 0.25, 0.4375, 0.5625, 0.4375, 0.625, 0.5, 0.625, 0.5, 0.5625, 0.4375, 0.625, 0.4375, 0.6875, 0.5, 0.6875, 0.5, 0.625, 0.5, 0.5625, 0.5, 0.625, 0.5625, 0.625, 0.5625, 0.5625, 0.5, 0.625, 0.5, 0.6875, 0.5625, 0.6875, 0.5625, 0.625, 0.375, 0.5, 0.375, 0.5625, 0.4375, 0.5625, 0.4375, 0.5, 0.375, 0.5625, 0.375, 0.625, 0.4375, 0.625, 0.4375, 0.5625, 0.375, 0.625, 0.375, 0.6875, 0.4375, 0.6875, 0.4375, 0.625, 0.375, 0.6875, 0.375, 0.75, 0.4375, 0.75, 0.4375, 0.6875, 0.4375, 0.6875, 0.4375, 0.75, 0.5, 0.75, 0.5, 0.6875, 0.5, 0.6875, 0.5, 0.75, 0.5625, 0.75, 0.5625, 0.6875, 0.5625, 0.6875, 0.5625, 0.75, 0.625, 0.75, 0.625, 0.6875, 0.5625, 0.625, 0.5625, 0.6875, 0.625, 0.6875, 0.625, 0.625, 0.5625, 0.5625, 0.5625, 0.625, 0.625, 0.625, 0.625, 0.5625, 0.5625, 0.5, 0.5625, 0.5625, 0.625, 0.5625, 0.625, 0.5, 0.5, 0.5, 0.5, 0.5625, 0.5625, 0.5625, 0.5625, 0.5, 0.4375, 0.5, 0.4375, 0.5625, 0.5, 0.5625, 0.5, 0.5, 0.4375, 0.8125, 0.4375, 0.875, 0.5, 0.875, 0.5, 0.8125, 0.4375, 0.875, 0.4375, 0.9375, 0.5, 0.9375, 0.5, 0.875, 0.5, 0.8125, 0.5, 0.875, 0.5625, 0.875, 0.5625, 0.8125, 0.5, 0.875, 0.5, 0.9375, 0.5625, 0.9375, 0.5625, 0.875, 0.375, 0.75, 0.375, 0.8125, 0.4375, 0.8125, 0.4375, 0.75, 0.375, 0.8125, 0.375, 0.875, 0.4375, 0.875, 0.4375, 0.8125, 0.375, 0.875, 0.375, 0.9375, 0.4375, 0.9375, 0.4375, 0.875, 0.375, 0.9375, 0.375, 1.0, 0.4375, 1.0, 0.4375, 0.9375, 0.4375, 0.9375, 0.4375, 1.0, 0.5, 1.0, 0.5, 0.9375, 0.5, 0.9375, 0.5, 1.0, 0.5625, 1.0, 0.5625, 0.9375, 0.5625, 0.9375, 0.5625, 1.0, 0.625, 1.0, 0.625, 0.9375, 0.5625, 0.875, 0.5625, 0.9375, 0.625, 0.9375, 0.625, 0.875, 0.5625, 0.8125, 0.5625, 0.875, 0.625, 0.875, 0.625, 0.8125, 0.5625, 0.75, 0.5625, 0.8125, 0.625, 0.8125, 0.625, 0.75, 0.5, 0.75, 0.5, 0.8125, 0.5625, 0.8125, 0.5625, 0.75, 0.4375, 0.75, 0.4375, 0.8125, 0.5, 0.8125, 0.5, 0.75, 0.6875, 0.5625, 0.6875, 0.625, 0.75, 0.625, 0.75, 0.5625, 0.6875, 0.625, 0.6875, 0.6875, 0.75, 0.6875, 0.75, 0.625, 0.75, 0.5625, 0.75, 0.625, 0.8125, 0.625, 0.8125, 0.5625, 0.75, 0.625, 0.75, 0.6875, 0.8125, 0.6875, 0.8125, 0.625, 0.625, 0.5, 0.625, 0.5625, 0.6875, 0.5625, 0.6875, 0.5, 0.625, 0.5625, 0.625, 0.625, 0.6875, 0.625, 0.6875, 0.5625, 0.625, 0.625, 0.625, 0.6875, 0.6875, 0.6875, 0.6875, 0.625, 0.625, 0.6875, 0.625, 0.75, 0.6875, 0.75, 0.6875, 0.6875, 0.6875, 0.6875, 0.6875, 0.75, 0.75, 0.75, 0.75, 0.6875, 0.75, 0.6875, 0.75, 0.75, 0.8125, 0.75, 0.8125, 0.6875, 0.8125, 0.6875, 0.8125, 0.75, 0.875, 0.75, 0.875, 0.6875, 0.8125, 0.625, 0.8125, 0.6875, 0.875, 0.6875, 0.875, 0.625, 0.8125, 0.5625, 0.8125, 0.625, 0.875, 0.625, 0.875, 0.5625, 0.8125, 0.5, 0.8125, 0.5625, 0.875, 0.5625, 0.875, 0.5, 0.75, 0.5, 0.75, 0.5625, 0.8125, 0.5625, 0.8125, 0.5, 0.6875, 0.5, 0.6875, 0.5625, 0.75, 0.5625, 0.75, 0.5])
me_cube_003.materials.append(mat_material)
me_cube_003.update()
me_cube_006 = bpy.data.meshes.new('Cube.006')
me_cube_006.from_pydata([(0.6174, 1.049, 0.0), (0.6174, 1.0, -0.04874), (0.6174, 0.9513, 4.261e-09), (0.6174, 1.0, 0.04874), (-0.03446, 1.034, 0.0), (1.506e-09, 1.0, -0.04874), (0.03446, 0.9655, 4.261e-09), (-4.11e-10, 1.0, 0.04874), (-0.03446, -1.034, 0.0), (1.506e-09, -1.0, -0.04874), (0.03446, -0.9655, 4.261e-09), (-4.11e-10, -1.0, 0.04874), (0.6174, -1.049, 0.0), (0.6174, -1.0, -0.04874), (0.6174, -0.9513, 4.261e-09), (0.6174, -1.0, 0.04874)], [], [(0, 1, 5, 4), (1, 2, 6, 5), (2, 3, 7, 6), (3, 0, 4, 7), (4, 5, 9, 8), (5, 6, 10, 9), (6, 7, 11, 10), (7, 4, 8, 11), (8, 9, 13, 12), (9, 10, 14, 13), (10, 11, 15, 14), (11, 8, 12, 15), (3, 2, 1, 0), (12, 13, 14, 15)])
me_cube_006.polygons.foreach_set('use_smooth', [True] * 14)
_k = set([(0, 1), (0, 3), (1, 2), (2, 3), (12, 13), (12, 15), (13, 14), (14, 15)])
me_cube_006.attributes.new('sharp_edge', 'BOOLEAN', 'EDGE').data.foreach_set('value', [ (min(e.vertices), max(e.vertices)) in _k for e in me_cube_006.edges])
_uv = me_cube_006.uv_layers.new(name='UVMap')
_uv.uv.foreach_set('vector', [0.0, 1.0, 0.0, 0.75, 0.6174, 0.75, 0.6174, 1.0, 0.0, 0.75, 0.0, 0.5, 0.6174, 0.5, 0.6174, 0.75, 0.0, 0.5, 0.0, 0.25, 0.6174, 0.25, 0.6174, 0.5, 0.0, 0.25, 0.0, 0.0, 0.6174, 0.0, 0.6174, 0.25, 0.6174, 1.0, 0.6174, 0.75, 2.617, 0.75, 2.617, 1.0, 0.6174, 0.75, 0.6174, 0.5, 2.617, 0.5, 2.617, 0.75, 0.6174, 0.5, 0.6174, 0.25, 2.617, 0.25, 2.617, 0.5, 0.6174, 0.25, 0.6174, 0.0, 2.617, 0.0, 2.617, 0.25, 2.617, 1.0, 2.617, 0.75, 3.235, 0.75, 3.235, 1.0, 2.617, 0.75, 2.617, 0.5, 3.235, 0.5, 3.235, 0.75, 2.617, 0.5, 2.617, 0.25, 3.235, 0.25, 3.235, 0.5, 2.617, 0.25, 2.617, 0.0, 3.235, 0.0, 3.235, 0.25, 0.0, 0.25, 0.0, 0.5, 0.0, 0.75, 0.0, 0.0, 3.235, 0.0, 3.235, 0.75, 3.235, 0.5, 3.235, 0.25])
me_cube_006.materials.append(mat_material_003)
me_cube_006.update()
me_torus = bpy.data.meshes.new('Torus')
me_torus.from_pydata([(1.25, 0.0, 0.0), (1.077, 0.0, 0.2378), (0.7977, 0.0, 0.1469), (0.7977, 0.0, -0.1469), (1.077, 0.0, -0.2378), (9.437e-08, 1.25, 0.0), (8.133e-08, 1.077, 0.2378), (6.023e-08, 0.7977, 0.1469), (6.023e-08, 0.7977, -0.1469), (8.133e-08, 1.077, -0.2378), (9.437e-08, -1.25, 0.0), (8.133e-08, -1.077, 0.2378), (6.023e-08, -0.7977, 0.1469), (6.023e-08, -0.7977, -0.1469), (8.133e-08, -1.077, -0.2378), (1.25, 13.54, 9.537e-07), (1.077, 13.54, 0.2378), (0.7977, 13.54, 0.1469), (0.7977, 13.54, -0.1469), (1.077, 13.54, -0.2378), (-2.618e-06, 12.29, 9.537e-07), (-2.631e-06, 12.46, 0.2378), (-2.652e-06, 12.74, 0.1469), (-2.652e-06, 12.74, -0.1469), (-2.631e-06, 12.46, -0.2378), (-2.618e-06, 14.79, 9.537e-07), (-2.631e-06, 14.61, 0.2378), (-2.652e-06, 14.33, 0.1469), (-2.652e-06, 14.33, -0.1469), (-2.631e-06, 14.61, -0.2378)], [], [(0, 5, 6, 1), (1, 6, 7, 2), (2, 7, 8, 3), (3, 8, 9, 4), (4, 9, 5, 0), (10, 0, 1, 11), (11, 1, 2, 12), (12, 2, 3, 13), (13, 3, 4, 14), (14, 4, 0, 10), (15, 16, 21, 20), (16, 17, 22, 21), (17, 18, 23, 22), (18, 19, 24, 23), (19, 15, 20, 24), (25, 26, 16, 15), (26, 27, 17, 16), (27, 28, 18, 17), (28, 29, 19, 18), (29, 25, 15, 19)])
_uv = me_torus.uv_layers.new(name='UVMap')
_uv.uv.foreach_set('vector', [0.5, 0.6, 0.75, 0.6, 0.75, 0.8, 0.5, 0.8, 0.5, 0.8, 0.75, 0.8, 0.75, 1.0, 0.5, 1.0, 0.5, 0.0, 0.75, 0.0, 0.75, 0.2, 0.5, 0.2, 0.5, 0.2, 0.75, 0.2, 0.75, 0.4, 0.5, 0.4, 0.5, 0.4, 0.75, 0.4, 0.75, 0.6, 0.5, 0.6, 0.25, 0.6, 0.5, 0.6, 0.5, 0.8, 0.25, 0.8, 0.25, 0.8, 0.5, 0.8, 0.5, 1.0, 0.25, 1.0, 0.25, 0.0, 0.5, 0.0, 0.5, 0.2, 0.25, 0.2, 0.25, 0.2, 0.5, 0.2, 0.5, 0.4, 0.25, 0.4, 0.25, 0.4, 0.5, 0.4, 0.5, 0.6, 0.25, 0.6, 0.5, 0.6, 0.5, 0.8, 0.75, 0.8, 0.75, 0.6, 0.5, 0.8, 0.5, 1.0, 0.75, 1.0, 0.75, 0.8, 0.5, 0.0, 0.5, 0.2, 0.75, 0.2, 0.75, 0.0, 0.5, 0.2, 0.5, 0.4, 0.75, 0.4, 0.75, 0.2, 0.5, 0.4, 0.5, 0.6, 0.75, 0.6, 0.75, 0.4, 0.25, 0.6, 0.25, 0.8, 0.5, 0.8, 0.5, 0.6, 0.25, 0.8, 0.25, 1.0, 0.5, 1.0, 0.5, 0.8, 0.25, 0.0, 0.25, 0.2, 0.5, 0.2, 0.5, 0.0, 0.25, 0.2, 0.25, 0.4, 0.5, 0.4, 0.5, 0.2, 0.25, 0.4, 0.25, 0.6, 0.5, 0.6, 0.5, 0.4])
me_torus.materials.append(mat_material_002)
me_torus.update()
me_torus_001 = bpy.data.meshes.new('Torus.001')
me_torus_001.from_pydata([(1.25, 0.0, 0.0), (1.077, 0.0, 0.2378), (0.7977, 0.0, 0.1469), (0.7977, 0.0, -0.1469), (1.077, 0.0, -0.2378), (9.437e-08, 1.25, 0.0), (8.133e-08, 1.077, 0.2378), (6.023e-08, 0.7977, 0.1469), (6.023e-08, 0.7977, -0.1469), (8.133e-08, 1.077, -0.2378), (-1.25, 1.093e-07, 0.0), (-1.077, 9.418e-08, 0.2378), (-0.7977, 6.974e-08, 0.1469), (-0.7977, 6.974e-08, -0.1469), (-1.077, 9.418e-08, -0.2378), (9.437e-08, -1.25, 0.0), (8.133e-08, -1.077, 0.2378), (6.023e-08, -0.7977, 0.1469), (6.023e-08, -0.7977, -0.1469), (8.133e-08, -1.077, -0.2378), (1.25, -9.537e-07, 13.54), (1.077, -9.329e-07, 13.3), (0.7977, -9.408e-07, 13.39), (0.7977, -9.665e-07, 13.68), (1.077, -9.745e-07, 13.77), (-7.104e-07, 1.25, 13.54), (-7.235e-07, 1.077, 13.3), (-7.446e-07, 0.7977, 13.39), (-7.446e-07, 0.7977, 13.68), (-7.235e-07, 1.077, 13.77), (-1.25, -8.444e-07, 13.54), (-1.077, -8.387e-07, 13.3), (-0.7977, -8.711e-07, 13.39), (-0.7977, -8.968e-07, 13.68), (-1.077, -8.803e-07, 13.77), (-7.104e-07, -1.25, 13.54), (-7.235e-07, -1.077, 13.3), (-7.446e-07, -0.7977, 13.39), (-7.446e-07, -0.7977, 13.68), (-7.235e-07, -1.077, 13.77)], [], [(0, 5, 6, 1), (1, 6, 7, 2), (2, 7, 8, 3), (3, 8, 9, 4), (4, 9, 5, 0), (5, 10, 11, 6), (6, 11, 12, 7), (7, 12, 13, 8), (8, 13, 14, 9), (9, 14, 10, 5), (10, 15, 16, 11), (11, 16, 17, 12), (12, 17, 18, 13), (13, 18, 19, 14), (14, 19, 15, 10), (15, 0, 1, 16), (16, 1, 2, 17), (17, 2, 3, 18), (18, 3, 4, 19), (19, 4, 0, 15), (20, 21, 26, 25), (21, 22, 27, 26), (22, 23, 28, 27), (23, 24, 29, 28), (24, 20, 25, 29), (25, 26, 31, 30), (26, 27, 32, 31), (27, 28, 33, 32), (28, 29, 34, 33), (29, 25, 30, 34), (30, 31, 36, 35), (31, 32, 37, 36), (32, 33, 38, 37), (33, 34, 39, 38), (34, 30, 35, 39), (35, 36, 21, 20), (36, 37, 22, 21), (37, 38, 23, 22), (38, 39, 24, 23), (39, 35, 20, 24)])
_uv = me_torus_001.uv_layers.new(name='UVMap')
_uv.uv.foreach_set('vector', [0.5, 0.6, 0.75, 0.6, 0.75, 0.8, 0.5, 0.8, 0.5, 0.8, 0.75, 0.8, 0.75, 1.0, 0.5, 1.0, 0.5, 0.0, 0.75, 0.0, 0.75, 0.2, 0.5, 0.2, 0.5, 0.2, 0.75, 0.2, 0.75, 0.4, 0.5, 0.4, 0.5, 0.4, 0.75, 0.4, 0.75, 0.6, 0.5, 0.6, 0.75, 0.6, 1.0, 0.6, 1.0, 0.8, 0.75, 0.8, 0.75, 0.8, 1.0, 0.8, 1.0, 1.0, 0.75, 1.0, 0.75, 0.0, 1.0, 0.0, 1.0, 0.2, 0.75, 0.2, 0.75, 0.2, 1.0, 0.2, 1.0, 0.4, 0.75, 0.4, 0.75, 0.4, 1.0, 0.4, 1.0, 0.6, 0.75, 0.6, 0.0, 0.6, 0.25, 0.6, 0.25, 0.8, 0.0, 0.8, 0.0, 0.8, 0.25, 0.8, 0.25, 1.0, 0.0, 1.0, 0.0, 0.0, 0.25, 0.0, 0.25, 0.2, 0.0, 0.2, 0.0, 0.2, 0.25, 0.2, 0.25, 0.4, 0.0, 0.4, 0.0, 0.4, 0.25, 0.4, 0.25, 0.6, 0.0, 0.6, 0.25, 0.6, 0.5, 0.6, 0.5, 0.8, 0.25, 0.8, 0.25, 0.8, 0.5, 0.8, 0.5, 1.0, 0.25, 1.0, 0.25, 0.0, 0.5, 0.0, 0.5, 0.2, 0.25, 0.2, 0.25, 0.2, 0.5, 0.2, 0.5, 0.4, 0.25, 0.4, 0.25, 0.4, 0.5, 0.4, 0.5, 0.6, 0.25, 0.6, 0.5, 0.6, 0.5, 0.8, 0.75, 0.8, 0.75, 0.6, 0.5, 0.8, 0.5, 1.0, 0.75, 1.0, 0.75, 0.8, 0.5, 0.0, 0.5, 0.2, 0.75, 0.2, 0.75, 0.0, 0.5, 0.2, 0.5, 0.4, 0.75, 0.4, 0.75, 0.2, 0.5, 0.4, 0.5, 0.6, 0.75, 0.6, 0.75, 0.4, 0.75, 0.6, 0.75, 0.8, 1.0, 0.8, 1.0, 0.6, 0.75, 0.8, 0.75, 1.0, 1.0, 1.0, 1.0, 0.8, 0.75, 0.0, 0.75, 0.2, 1.0, 0.2, 1.0, 0.0, 0.75, 0.2, 0.75, 0.4, 1.0, 0.4, 1.0, 0.2, 0.75, 0.4, 0.75, 0.6, 1.0, 0.6, 1.0, 0.4, 0.0, 0.6, 0.0, 0.8, 0.25, 0.8, 0.25, 0.6, 0.0, 0.8, 0.0, 1.0, 0.25, 1.0, 0.25, 0.8, 0.0, 0.0, 0.0, 0.2, 0.25, 0.2, 0.25, 0.0, 0.0, 0.2, 0.0, 0.4, 0.25, 0.4, 0.25, 0.2, 0.0, 0.4, 0.0, 0.6, 0.25, 0.6, 0.25, 0.4, 0.25, 0.6, 0.25, 0.8, 0.5, 0.8, 0.5, 0.6, 0.25, 0.8, 0.25, 1.0, 0.5, 1.0, 0.5, 0.8, 0.25, 0.0, 0.25, 0.2, 0.5, 0.2, 0.5, 0.0, 0.25, 0.2, 0.25, 0.4, 0.5, 0.4, 0.5, 0.2, 0.25, 0.4, 0.25, 0.6, 0.5, 0.6, 0.5, 0.4])
me_torus_001.materials.append(mat_material_002)
me_torus_001.update()
me_cube_005 = bpy.data.meshes.new('Cube.005')
me_cube_005.from_pydata([(-1.122, -0.9052, -0.8218), (-1.122, -0.9052, 0.8218), (-1.122, 0.9052, -0.8218), (-1.122, 0.9052, 0.8218), (1.122, -0.9052, -0.8218), (1.122, -0.9052, 0.8218), (1.122, 0.9052, -0.8218), (1.122, 0.9052, 0.8218), (-1.0, 1.0, -1.0), (-1.0, -1.0, -1.0), (-1.0, -1.0, 1.0), (-1.0, 1.0, 1.0), (1.0, 1.0, 1.0), (1.0, 1.0, -1.0), (1.0, -1.0, -1.0), (1.0, -1.0, 1.0)], [], [(7, 5, 1, 3), (8, 11, 12, 13), (6, 7, 3, 2), (14, 15, 10, 9), (8, 13, 14, 9), (12, 11, 10, 15), (0, 2, 8, 9), (1, 0, 9, 10), (3, 1, 10, 11), (2, 3, 11, 8), (7, 6, 13, 12), (6, 4, 14, 13), (5, 7, 12, 15), (4, 5, 15, 14), (5, 4, 0, 1), (4, 6, 2, 0)])
_uv = me_cube_005.uv_layers.new(name='UVMap')
_uv.uv.foreach_set('vector', [0.6009, 0.5241, 0.6009, 0.7259, 0.6009, 0.02414, 0.6009, 0.2259, 0.375, 0.25, 0.625, 0.25, 0.625, 0.5, 0.375, 0.5, 0.3991, 0.5241, 0.6009, 0.5241, 0.6009, 0.2259, 0.3991, 0.2259, 0.375, 0.75, 0.625, 0.75, 0.625, 1.0, 0.375, 1.0, 0.125, 0.5, 0.375, 0.5, 0.375, 0.75, 0.125, 0.75, 0.625, 0.5, 0.875, 0.5, 0.875, 0.75, 0.625, 0.75, 0.3991, 0.02414, 0.3991, 0.2259, 0.375, 0.25, 0.375, 0.0, 0.6009, 0.02414, 0.3991, 0.02414, 0.375, 0.0, 0.625, 0.0, 0.6009, 0.2259, 0.6009, 0.02414, 0.625, 0.0, 0.625, 0.25, 0.3991, 0.2259, 0.6009, 0.2259, 0.625, 0.25, 0.375, 0.25, 0.6009, 0.5241, 0.3991, 0.5241, 0.375, 0.5, 0.625, 0.5, 0.3991, 0.5241, 0.3991, 0.7259, 0.375, 0.75, 0.375, 0.5, 0.6009, 0.7259, 0.6009, 0.5241, 0.625, 0.5, 0.625, 0.75, 0.3991, 0.7259, 0.6009, 0.7259, 0.625, 0.75, 0.375, 0.75, 0.6009, 0.7259, 0.3991, 0.7259, 0.3991, 0.02414, 0.6009, 0.02414, 0.3991, 0.7259, 0.3991, 0.5241, 0.3991, 0.2259, 0.3991, 0.02414])
me_cube_005.materials.append(mat_material_004)
me_cube_005.update()
me_torus_002 = bpy.data.meshes.new('Torus.002')
me_torus_002.from_pydata([(9.437e-08, 1.25, 0.0), (8.133e-08, 1.077, 0.2378), (6.023e-08, 0.7977, 0.1469), (6.023e-08, 0.7977, -0.1469), (8.133e-08, 1.077, -0.2378), (-1.25, 1.093e-07, 0.0), (-1.077, 9.418e-08, 0.2378), (-0.7977, 6.974e-08, 0.1469), (-0.7977, 6.974e-08, -0.1469), (-1.077, 9.418e-08, -0.2378), (9.437e-08, -1.25, 0.0), (8.133e-08, -1.077, 0.2378), (6.023e-08, -0.7977, 0.1469), (6.023e-08, -0.7977, -0.1469), (8.133e-08, -1.077, -0.2378), (-2.618e-06, 12.29, 6.706e-22), (-2.631e-06, 12.46, 0.2378), (-2.652e-06, 12.74, 0.1469), (-2.652e-06, 12.74, -0.1469), (-2.631e-06, 12.46, -0.2378), (-1.25, 13.54, -8.882e-15), (-1.077, 13.54, 0.2378), (-0.7977, 13.54, 0.1469), (-0.7977, 13.54, -0.1469), (-1.077, 13.54, -0.2378), (-2.618e-06, 14.79, 6.706e-22), (-2.631e-06, 14.61, 0.2378), (-2.652e-06, 14.33, 0.1469), (-2.652e-06, 14.33, -0.1469), (-2.631e-06, 14.61, -0.2378)], [], [(0, 5, 6, 1), (1, 6, 7, 2), (2, 7, 8, 3), (3, 8, 9, 4), (4, 9, 5, 0), (5, 10, 11, 6), (6, 11, 12, 7), (7, 12, 13, 8), (8, 13, 14, 9), (9, 14, 10, 5), (15, 16, 21, 20), (16, 17, 22, 21), (17, 18, 23, 22), (18, 19, 24, 23), (19, 15, 20, 24), (20, 21, 26, 25), (21, 22, 27, 26), (22, 23, 28, 27), (23, 24, 29, 28), (24, 20, 25, 29)])
_uv = me_torus_002.uv_layers.new(name='UVMap')
_uv.uv.foreach_set('vector', [0.75, 0.6, 1.0, 0.6, 1.0, 0.8, 0.75, 0.8, 0.75, 0.8, 1.0, 0.8, 1.0, 1.0, 0.75, 1.0, 0.75, 0.0, 1.0, 0.0, 1.0, 0.2, 0.75, 0.2, 0.75, 0.2, 1.0, 0.2, 1.0, 0.4, 0.75, 0.4, 0.75, 0.4, 1.0, 0.4, 1.0, 0.6, 0.75, 0.6, 0.0, 0.6, 0.25, 0.6, 0.25, 0.8, 0.0, 0.8, 0.0, 0.8, 0.25, 0.8, 0.25, 1.0, 0.0, 1.0, 0.0, 0.0, 0.25, 0.0, 0.25, 0.2, 0.0, 0.2, 0.0, 0.2, 0.25, 0.2, 0.25, 0.4, 0.0, 0.4, 0.0, 0.4, 0.25, 0.4, 0.25, 0.6, 0.0, 0.6, 0.75, 0.6, 0.75, 0.8, 1.0, 0.8, 1.0, 0.6, 0.75, 0.8, 0.75, 1.0, 1.0, 1.0, 1.0, 0.8, 0.75, 0.0, 0.75, 0.2, 1.0, 0.2, 1.0, 0.0, 0.75, 0.2, 0.75, 0.4, 1.0, 0.4, 1.0, 0.2, 0.75, 0.4, 0.75, 0.6, 1.0, 0.6, 1.0, 0.4, 0.0, 0.6, 0.0, 0.8, 0.25, 0.8, 0.25, 0.6, 0.0, 0.8, 0.0, 1.0, 0.25, 1.0, 0.25, 0.8, 0.0, 0.0, 0.0, 0.2, 0.25, 0.2, 0.25, 0.0, 0.0, 0.2, 0.0, 0.4, 0.25, 0.4, 0.25, 0.2, 0.0, 0.4, 0.0, 0.6, 0.25, 0.6, 0.25, 0.4])
me_torus_002.materials.append(mat_material_002)
me_torus_002.update()
me_cylinder = bpy.data.meshes.new('Cylinder')
me_cylinder.from_pydata([(1.164e-10, 0.07587, 0.07587), (1.164e-10, -0.07587, 0.07587), (0.0446, 0.07587, 0.06138), (0.0446, -0.07587, 0.06138), (0.07216, 0.07587, 0.02345), (0.07216, -0.07587, 0.02345), (0.07216, 0.07587, -0.02345), (0.07216, -0.07587, -0.02345), (0.0446, 0.07587, -0.06138), (0.0446, -0.07587, -0.06138), (1.164e-10, 0.07587, -0.07587), (1.164e-10, -0.07587, -0.07587), (-0.0446, 0.07587, -0.06138), (-0.0446, -0.07587, -0.06138), (-0.07216, 0.07587, -0.02345), (-0.07216, -0.07587, -0.02345), (-0.07216, 0.07587, 0.02345), (-0.07216, -0.07587, 0.02345), (-0.0446, 0.07587, 0.06138), (-0.0446, -0.07587, 0.06138)], [], [(0, 1, 3, 2), (2, 3, 5, 4), (4, 5, 7, 6), (6, 7, 9, 8), (8, 9, 11, 10), (10, 11, 13, 12), (12, 13, 15, 14), (14, 15, 17, 16), (3, 1, 19, 17, 15, 13, 11, 9, 7, 5), (16, 17, 19, 18), (18, 19, 1, 0), (0, 2, 4, 6, 8, 10, 12, 14, 16, 18)])
_uv = me_cylinder.uv_layers.new(name='UVMap')
_uv.uv.foreach_set('vector', [1.0, 0.5, 1.0, 1.0, 0.9, 1.0, 0.9, 0.5, 0.9, 0.5, 0.9, 1.0, 0.8, 1.0, 0.8, 0.5, 0.8, 0.5, 0.8, 1.0, 0.7, 1.0, 0.7, 0.5, 0.7, 0.5, 0.7, 1.0, 0.6, 1.0, 0.6, 0.5, 0.6, 0.5, 0.6, 1.0, 0.5, 1.0, 0.5, 0.5, 0.5, 0.5, 0.5, 1.0, 0.4, 1.0, 0.4, 0.5, 0.4, 0.5, 0.4, 1.0, 0.3, 1.0, 0.3, 0.5, 0.3, 0.5, 0.3, 1.0, 0.2, 1.0, 0.2, 0.5, 0.3911, 0.4442, 0.25, 0.49, 0.1089, 0.4442, 0.02175, 0.3242, 0.02175, 0.1758, 0.1089, 0.05584, 0.25, 0.01, 0.3911, 0.05584, 0.4783, 0.1758, 0.4783, 0.3242, 0.2, 0.5, 0.2, 1.0, 0.1, 1.0, 0.1, 0.5, 0.1, 0.5, 0.1, 1.0, -7.451e-08, 1.0, -7.451e-08, 0.5, 0.75, 0.49, 0.8911, 0.4442, 0.9783, 0.3242, 0.9783, 0.1758, 0.8911, 0.05584, 0.75, 0.01, 0.6089, 0.05584, 0.5217, 0.1758, 0.5217, 0.3242, 0.6089, 0.4442])
me_cylinder.materials.append(mat_material_003)
me_cylinder.update()
me_cube = bpy.data.meshes.new('Cube')
me_cube.from_pydata([(-1.0, -1.0, -1.0), (-1.0, -1.0, 1.0), (-1.0, 1.0, -1.0), (-1.0, 1.0, 1.0), (1.0, -1.0, -1.0), (1.0, -1.0, 1.0), (1.0, 1.0, -1.0), (1.0, 1.0, 1.0)], [], [(0, 1, 3, 2), (2, 3, 7, 6), (6, 7, 5, 4), (4, 5, 1, 0), (2, 6, 4, 0), (7, 3, 1, 5)])
me_cube.polygons.foreach_set('material_index', [1, 0, 0, 0, 0, 0])
_uv = me_cube.uv_layers.new(name='UVMap')
_uv.uv.foreach_set('vector', [0.004662, 0.9436, 0.004662, 0.3445, 1.0, 0.3445, 1.0, 0.9436, 0.522, 0.9838, 0.522, 0.006406, 0.6574, 0.006406, 0.6574, 0.9838, 0.03007, 0.3782, 0.9578, 0.3782, 0.9578, 0.9467, 0.03007, 0.9467, 0.3681, 0.02804, 0.499, 0.02804, 0.499, 0.9818, 0.3681, 0.9818, 0.2036, 0.1141, 0.3315, 0.1141, 0.3315, 0.9722, 0.2036, 0.9722, 0.8151, 0.0001998, 0.8151, 0.9656, 0.7182, 0.9656, 0.7182, 0.0001998])
me_cube.materials.append(mat_material)
me_cube.materials.append(mat_material_001)
me_cube.update()

# ---- objects
ob_cube = bpy.data.objects.new('Cube', me_cube_004)
ob_light = bpy.data.objects.new('Light', light_light)
ob_camera = bpy.data.objects.new('Camera', cam_camera)
ob_cube_001 = bpy.data.objects.new('Cube.001', me_cube_001)
ob_cube_002 = bpy.data.objects.new('Cube.002', me_cube_002)
ob_cube_003 = bpy.data.objects.new('Cube.003', me_cube_003)
ob_cube_004 = bpy.data.objects.new('Cube.004', me_cube_006)
ob_torus = bpy.data.objects.new('Torus', me_torus)
ob_torus_001 = bpy.data.objects.new('Torus.001', me_torus_001)
ob_cube_005 = bpy.data.objects.new('Cube.005', me_cube_005)
ob_torus_002 = bpy.data.objects.new('Torus.002', me_torus_002)
ob_cylinder = bpy.data.objects.new('Cylinder', me_cylinder)
ob_cube_006 = bpy.data.objects.new('Cube.006', me_cube)

# ---- transforms, parenting, visibility, modifiers, constraints
ob_cube.location = (-0.381, 0.1688, -1.261)
ob_cube.lock_rotations_4d = False
ob_cube.empty_display_type = 'ARROWS'
ob_cube.lineart.crease_threshold = 0.0
ob_light.location = (3.706, 0.914, 5.367)
ob_light.rotation_euler = (0.6503, 0.05522, 1.866)
ob_light.lock_rotations_4d = False
ob_light.empty_display_type = 'ARROWS'
ob_light.color = (0.0, 0.0, 0.0, 0.0)
ob_light.lineart.crease_threshold = 0.0
ob_camera.location = (7.359, -6.926, 4.958)
ob_camera.rotation_euler = (1.109, 0.0, 0.8149)
ob_camera.lock_rotations_4d = False
ob_camera.empty_display_type = 'ARROWS'
ob_camera.color = (0.0, 0.0, 0.0, 0.0)
ob_camera.display_type = 'WIRE'
ob_camera.lineart.crease_threshold = 0.0
ob_cube_001.location = (-0.6098, 0.1688, -1.361)
ob_cube_002.parent = ob_cylinder
ob_cube_002.matrix_parent_inverse = Matrix(((1.0, -0.0, 0.0, -0.001316), (-0.0, 1.0, -0.0, -0.1688), (0.0, -0.0, 1.0, -0.001166), (-0.0, 0.0, -0.0, 1.0)))
ob_cube_002.location = (0.001316, 0.1688, 0.5981)
ob_cube_003.parent = ob_cylinder
ob_cube_003.matrix_parent_inverse = Matrix(((1.0, -0.0, 0.0, -0.001316), (-0.0, 1.0, -0.0, -0.1688), (0.0, -0.0, 1.0, -0.001166), (-0.0, 0.0, -0.0, 1.0)))
ob_cube_003.location = (0.001316, 0.1688, 0.1648)
ob_cube_004.location = (0.001316, 0.1688, 0.001166)
ob_cube_004.lock_rotations_4d = False
ob_cube_004.empty_display_type = 'ARROWS'
ob_cube_004.lineart.crease_threshold = 0.0
ob_torus.location = (-1.356, -0.4501, 0.6946)
ob_torus.rotation_euler = (-0.0, 1.571, 0.0)
ob_torus.scale = (0.09144, 0.09144, 0.09144)
ob_torus_001.location = (-1.356, -0.4501, 0.5748)
ob_torus_001.rotation_euler = (-1.571, 1.571, 0.0)
ob_torus_001.scale = (0.09144, 0.09144, 0.09144)
ob_cube_005.location = (-1.356, 0.1688, 0.006312)
ob_cube_005.scale = (-0.04136, -0.7792, -0.4539)
ob_torus_002.location = (-1.356, -0.4501, 0.4509)
ob_torus_002.rotation_euler = (-0.0, 1.571, 0.0)
ob_torus_002.scale = (0.09144, 0.09144, 0.09144)
ob_cylinder.location = (0.001316, 0.1688, 0.001166)
ob_cylinder.rotation_euler = (0.0, 0.3685, 0.0)
ob_cube_006.location = (-1.356, 0.1688, 0.006312)
ob_cube_006.scale = (0.01931, 0.7079, 0.386)

# ---- collection membership
col_collection.objects.link(ob_cube)
col_collection.objects.link(ob_light)
col_collection.objects.link(ob_camera)
col_collection.objects.link(ob_cube_001)
col_collection.objects.link(ob_cube_002)
col_collection.objects.link(ob_cube_003)
col_collection.objects.link(ob_cube_004)
col_collection.objects.link(ob_torus)
col_collection.objects.link(ob_torus_001)
col_collection.objects.link(ob_cube_005)
col_collection.objects.link(ob_torus_002)
col_collection.objects.link(ob_cylinder)
col_collection.objects.link(ob_cube_006)

# ---- scene / render settings (as saved in the file)
scene.camera = ob_camera
scene.frame_start = 1; scene.frame_end = 60; scene.frame_set(13)
scene.render.engine = 'BLENDER_EEVEE_NEXT'
scene.render.bake_bias = 0.0
scene.render.bake_samples = 0
scene.cycles.sampling_pattern = 'TABULATED_SOBOL'
scene.eevee.use_volume_custom_range = False
bpy.context.view_layer.update()
